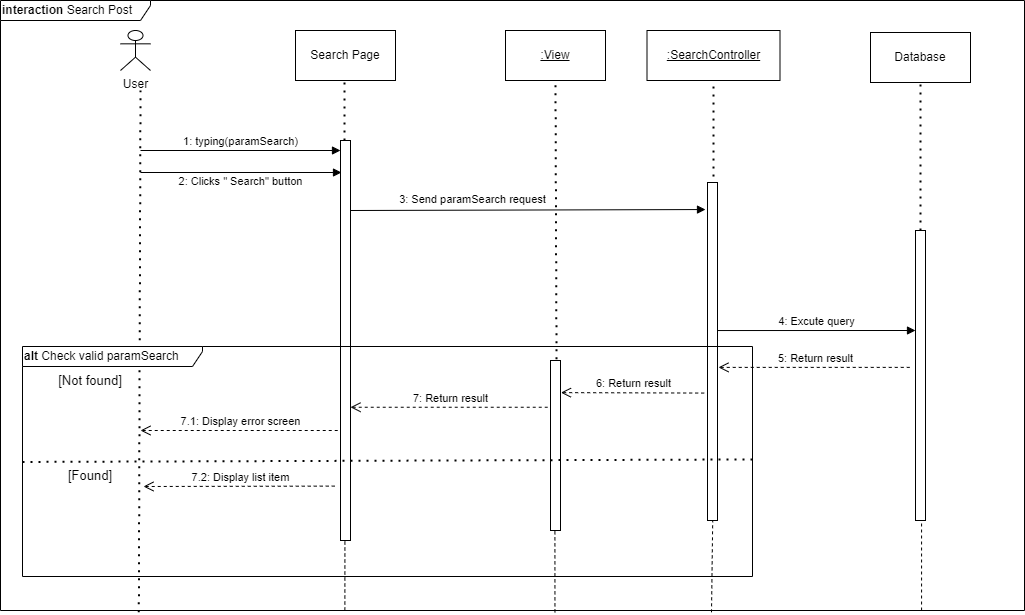

The diagram above was exported from draw.io. Its source (the exported page's mxGraphModel, read from the mxfile embedded in the PNG):
<mxGraphModel dx="1335" dy="663" grid="1" gridSize="10" guides="1" tooltips="1" connect="1" arrows="1" fold="1" page="1" pageScale="1" pageWidth="3300" pageHeight="4681" math="0" shadow="0">
  <root>
    <mxCell id="0" />
    <mxCell id="1" parent="0" />
    <mxCell id="zacFKnl2DJPIIPaiRVA_-3" value="User" style="shape=umlActor;verticalLabelPosition=bottom;verticalAlign=top;html=1;" parent="1" vertex="1">
      <mxGeometry x="550" y="230" width="30" height="40" as="geometry" />
    </mxCell>
    <mxCell id="zacFKnl2DJPIIPaiRVA_-4" value="" style="endArrow=none;dashed=1;html=1;dashPattern=1 3;strokeWidth=2;rounded=0;exitX=0.133;exitY=1.003;exitDx=0;exitDy=0;exitPerimeter=0;" parent="1" edge="1">
      <mxGeometry width="50" height="50" relative="1" as="geometry">
        <mxPoint x="568.3299999999999" y="811.8299999999999" as="sourcePoint" />
        <mxPoint x="570" y="290" as="targetPoint" />
      </mxGeometry>
    </mxCell>
    <mxCell id="zacFKnl2DJPIIPaiRVA_-5" value="1: typing(paramSearch)" style="html=1;verticalAlign=bottom;endArrow=block;rounded=0;" parent="1" edge="1">
      <mxGeometry width="80" relative="1" as="geometry">
        <mxPoint x="570" y="350" as="sourcePoint" />
        <mxPoint x="770" y="350" as="targetPoint" />
        <mxPoint as="offset" />
      </mxGeometry>
    </mxCell>
    <mxCell id="zacFKnl2DJPIIPaiRVA_-6" value="Search Page" style="rounded=0;whiteSpace=wrap;html=1;" parent="1" vertex="1">
      <mxGeometry x="725" y="230" width="100" height="50" as="geometry" />
    </mxCell>
    <mxCell id="zacFKnl2DJPIIPaiRVA_-7" value="&lt;u&gt;:View&lt;/u&gt;" style="rounded=0;whiteSpace=wrap;html=1;" parent="1" vertex="1">
      <mxGeometry x="935" y="230" width="100" height="50" as="geometry" />
    </mxCell>
    <mxCell id="zacFKnl2DJPIIPaiRVA_-8" value="" style="endArrow=none;dashed=1;html=1;dashPattern=1 3;strokeWidth=2;rounded=0;" parent="1" source="zacFKnl2DJPIIPaiRVA_-24" edge="1">
      <mxGeometry width="50" height="50" relative="1" as="geometry">
        <mxPoint x="770" y="340" as="sourcePoint" />
        <mxPoint x="774" y="280" as="targetPoint" />
      </mxGeometry>
    </mxCell>
    <mxCell id="zacFKnl2DJPIIPaiRVA_-9" value="3: Send paramSearch request" style="html=1;verticalAlign=bottom;startArrow=none;endArrow=block;startSize=8;rounded=0;startFill=0;exitX=1;exitY=0.175;exitDx=0;exitDy=0;exitPerimeter=0;entryX=-0.2;entryY=0.08;entryDx=0;entryDy=0;entryPerimeter=0;" parent="1" source="zacFKnl2DJPIIPaiRVA_-24" target="zacFKnl2DJPIIPaiRVA_-22" edge="1">
      <mxGeometry x="-0.3134" y="2" relative="1" as="geometry">
        <mxPoint x="920" y="460" as="sourcePoint" />
        <Array as="points" />
        <mxPoint x="1120" y="430" as="targetPoint" />
        <mxPoint as="offset" />
      </mxGeometry>
    </mxCell>
    <mxCell id="zacFKnl2DJPIIPaiRVA_-10" value="" style="endArrow=none;dashed=1;html=1;dashPattern=1 3;strokeWidth=2;rounded=0;entryX=0.5;entryY=1;entryDx=0;entryDy=0;exitX=0.6;exitY=-0.007;exitDx=0;exitDy=0;exitPerimeter=0;" parent="1" target="zacFKnl2DJPIIPaiRVA_-7" edge="1" source="zacFKnl2DJPIIPaiRVA_-23">
      <mxGeometry width="50" height="50" relative="1" as="geometry">
        <mxPoint x="985" y="450" as="sourcePoint" />
        <mxPoint x="1050" y="380" as="targetPoint" />
      </mxGeometry>
    </mxCell>
    <mxCell id="zacFKnl2DJPIIPaiRVA_-11" value="&lt;u&gt;:SearchController&lt;/u&gt;" style="rounded=0;whiteSpace=wrap;html=1;" parent="1" vertex="1">
      <mxGeometry x="1076.5" y="230" width="133" height="50" as="geometry" />
    </mxCell>
    <mxCell id="zacFKnl2DJPIIPaiRVA_-12" value="Database" style="rounded=0;whiteSpace=wrap;html=1;" parent="1" vertex="1">
      <mxGeometry x="1300" y="232" width="100" height="50" as="geometry" />
    </mxCell>
    <mxCell id="zacFKnl2DJPIIPaiRVA_-13" value="" style="endArrow=none;dashed=1;html=1;dashPattern=1 3;strokeWidth=2;rounded=0;entryX=0.5;entryY=1;entryDx=0;entryDy=0;" parent="1" target="zacFKnl2DJPIIPaiRVA_-12" edge="1">
      <mxGeometry width="50" height="50" relative="1" as="geometry">
        <mxPoint x="1349.9999999999995" y="470" as="sourcePoint" />
        <mxPoint x="1415" y="412" as="targetPoint" />
      </mxGeometry>
    </mxCell>
    <mxCell id="zacFKnl2DJPIIPaiRVA_-14" value="4: Excute query" style="html=1;verticalAlign=bottom;startArrow=none;endArrow=block;startSize=8;rounded=0;startFill=0;exitX=0.9;exitY=0.438;exitDx=0;exitDy=0;exitPerimeter=0;" parent="1" source="zacFKnl2DJPIIPaiRVA_-22" edge="1">
      <mxGeometry relative="1" as="geometry">
        <mxPoint x="1145" y="530" as="sourcePoint" />
        <mxPoint x="1344.9999999999995" y="530" as="targetPoint" />
      </mxGeometry>
    </mxCell>
    <mxCell id="zacFKnl2DJPIIPaiRVA_-15" value="" style="endArrow=none;dashed=1;html=1;dashPattern=1 3;strokeWidth=2;rounded=0;entryX=0.5;entryY=1;entryDx=0;entryDy=0;exitX=0.6;exitY=0.006;exitDx=0;exitDy=0;exitPerimeter=0;" parent="1" source="zacFKnl2DJPIIPaiRVA_-22" target="zacFKnl2DJPIIPaiRVA_-11" edge="1">
      <mxGeometry width="50" height="50" relative="1" as="geometry">
        <mxPoint x="995" y="460" as="sourcePoint" />
        <mxPoint x="995" y="290" as="targetPoint" />
      </mxGeometry>
    </mxCell>
    <mxCell id="zacFKnl2DJPIIPaiRVA_-16" value="5: Return result" style="html=1;verticalAlign=bottom;startArrow=open;endArrow=none;startSize=8;rounded=0;startFill=0;dashed=1;endFill=0;exitX=1.1;exitY=0.547;exitDx=0;exitDy=0;exitPerimeter=0;entryX=-0.3;entryY=0.472;entryDx=0;entryDy=0;entryPerimeter=0;" parent="1" source="zacFKnl2DJPIIPaiRVA_-22" target="zacFKnl2DJPIIPaiRVA_-21" edge="1">
      <mxGeometry relative="1" as="geometry">
        <mxPoint x="1140" y="584" as="sourcePoint" />
        <mxPoint x="1339.9999999999995" y="567" as="targetPoint" />
        <Array as="points" />
      </mxGeometry>
    </mxCell>
    <mxCell id="zacFKnl2DJPIIPaiRVA_-17" value="6: Return result" style="html=1;verticalAlign=bottom;startArrow=open;endArrow=none;startSize=8;rounded=0;startFill=0;entryX=-0.157;entryY=0.623;entryDx=0;entryDy=0;entryPerimeter=0;dashed=1;endFill=0;exitX=1.044;exitY=0.189;exitDx=0;exitDy=0;exitPerimeter=0;" parent="1" target="zacFKnl2DJPIIPaiRVA_-22" edge="1" source="zacFKnl2DJPIIPaiRVA_-23">
      <mxGeometry relative="1" as="geometry">
        <mxPoint x="989" y="612" as="sourcePoint" />
        <mxPoint x="1133" y="611.164" as="targetPoint" />
      </mxGeometry>
    </mxCell>
    <mxCell id="zacFKnl2DJPIIPaiRVA_-18" value="7: Return result" style="html=1;verticalAlign=bottom;startArrow=open;endArrow=none;startSize=8;rounded=0;startFill=0;entryX=-0.05;entryY=0.275;entryDx=0;entryDy=0;entryPerimeter=0;dashed=1;endFill=0;" parent="1" source="zacFKnl2DJPIIPaiRVA_-24" target="zacFKnl2DJPIIPaiRVA_-23" edge="1">
      <mxGeometry relative="1" as="geometry">
        <mxPoint x="780" y="626" as="sourcePoint" />
        <mxPoint x="915" y="640" as="targetPoint" />
      </mxGeometry>
    </mxCell>
    <mxCell id="zacFKnl2DJPIIPaiRVA_-21" value="" style="html=1;points=[];perimeter=orthogonalPerimeter;" parent="1" vertex="1">
      <mxGeometry x="1345" y="430" width="10" height="290" as="geometry" />
    </mxCell>
    <mxCell id="zacFKnl2DJPIIPaiRVA_-22" value="" style="html=1;points=[];perimeter=orthogonalPerimeter;" parent="1" vertex="1">
      <mxGeometry x="1137" y="382" width="10" height="338" as="geometry" />
    </mxCell>
    <mxCell id="zacFKnl2DJPIIPaiRVA_-23" value="" style="html=1;points=[];perimeter=orthogonalPerimeter;" parent="1" vertex="1">
      <mxGeometry x="980" y="560" width="10" height="170" as="geometry" />
    </mxCell>
    <mxCell id="zacFKnl2DJPIIPaiRVA_-24" value="" style="html=1;points=[];perimeter=orthogonalPerimeter;" parent="1" vertex="1">
      <mxGeometry x="770" y="340" width="10" height="400" as="geometry" />
    </mxCell>
    <mxCell id="zacFKnl2DJPIIPaiRVA_-25" value="&lt;font style=&quot;font-size: 13px;&quot;&gt;[Not found]&lt;/font&gt;" style="text;html=1;strokeColor=none;fillColor=none;align=center;verticalAlign=middle;whiteSpace=wrap;rounded=0;" parent="1" vertex="1">
      <mxGeometry x="480" y="565" width="80" height="30" as="geometry" />
    </mxCell>
    <mxCell id="zacFKnl2DJPIIPaiRVA_-28" value="7.2: Display list item" style="html=1;verticalAlign=bottom;startArrow=open;endArrow=none;startSize=8;rounded=0;startFill=0;entryX=-0.413;entryY=0.864;entryDx=0;entryDy=0;entryPerimeter=0;dashed=1;endFill=0;" parent="1" edge="1" target="zacFKnl2DJPIIPaiRVA_-24">
      <mxGeometry relative="1" as="geometry">
        <mxPoint x="573" y="686" as="sourcePoint" />
        <mxPoint x="770" y="671.1199999999999" as="targetPoint" />
      </mxGeometry>
    </mxCell>
    <mxCell id="zacFKnl2DJPIIPaiRVA_-29" value="" style="endArrow=none;dashed=1;html=1;rounded=0;fontSize=13;endSize=6;strokeWidth=1;jumpSize=10;exitX=0.337;exitY=1;exitDx=0;exitDy=0;exitPerimeter=0;" parent="1" edge="1">
      <mxGeometry width="50" height="50" relative="1" as="geometry">
        <mxPoint x="774.3700000000001" y="810" as="sourcePoint" />
        <mxPoint x="774.4099999999999" y="740" as="targetPoint" />
      </mxGeometry>
    </mxCell>
    <mxCell id="zacFKnl2DJPIIPaiRVA_-30" value="" style="endArrow=none;dashed=1;html=1;rounded=0;fontSize=13;endSize=6;strokeWidth=1;jumpSize=10;exitX=0.545;exitY=1.003;exitDx=0;exitDy=0;exitPerimeter=0;" parent="1" edge="1">
      <mxGeometry width="50" height="50" relative="1" as="geometry">
        <mxPoint x="984.45" y="811.8299999999999" as="sourcePoint" />
        <mxPoint x="984.4099999999999" y="730" as="targetPoint" />
      </mxGeometry>
    </mxCell>
    <mxCell id="zacFKnl2DJPIIPaiRVA_-31" value="" style="endArrow=none;dashed=1;html=1;rounded=0;fontSize=13;endSize=6;strokeWidth=1;jumpSize=10;exitX=0.7;exitY=1.003;exitDx=0;exitDy=0;exitPerimeter=0;" parent="1" edge="1">
      <mxGeometry width="50" height="50" relative="1" as="geometry">
        <mxPoint x="1140.9999999999998" y="811.8299999999999" as="sourcePoint" />
        <mxPoint x="1142.21" y="720" as="targetPoint" />
      </mxGeometry>
    </mxCell>
    <mxCell id="zacFKnl2DJPIIPaiRVA_-32" value="" style="endArrow=none;dashed=1;html=1;rounded=0;fontSize=13;endSize=6;strokeWidth=1;jumpSize=10;exitX=0.908;exitY=1;exitDx=0;exitDy=0;exitPerimeter=0;" parent="1" edge="1" target="zacFKnl2DJPIIPaiRVA_-21">
      <mxGeometry width="50" height="50" relative="1" as="geometry">
        <mxPoint x="1351.0800000000004" y="810" as="sourcePoint" />
        <mxPoint x="1350" y="720" as="targetPoint" />
      </mxGeometry>
    </mxCell>
    <mxCell id="qC8hPWIxpqdotnLId8B1-1" value="2: Clicks &quot; Search&quot; button" style="html=1;verticalAlign=bottom;endArrow=block;rounded=0;entryX=0.1;entryY=0.08;entryDx=0;entryDy=0;entryPerimeter=0;" edge="1" parent="1" target="zacFKnl2DJPIIPaiRVA_-24">
      <mxGeometry x="-0.005" y="-18" width="80" relative="1" as="geometry">
        <mxPoint x="570" y="372" as="sourcePoint" />
        <mxPoint x="780" y="360" as="targetPoint" />
        <mxPoint as="offset" />
      </mxGeometry>
    </mxCell>
    <mxCell id="CTub0cN78m3WxjaKZqph-4" value="7.1: Display error screen" style="html=1;verticalAlign=bottom;startArrow=open;endArrow=none;startSize=8;rounded=0;startFill=0;dashed=1;endFill=0;" edge="1" parent="1" target="zacFKnl2DJPIIPaiRVA_-24">
      <mxGeometry relative="1" as="geometry">
        <mxPoint x="570" y="630" as="sourcePoint" />
        <mxPoint x="780" y="681.1199999999999" as="targetPoint" />
      </mxGeometry>
    </mxCell>
    <mxCell id="CTub0cN78m3WxjaKZqph-5" value="&lt;font style=&quot;font-size: 13px;&quot;&gt;[Found]&lt;/font&gt;" style="text;html=1;strokeColor=none;fillColor=none;align=center;verticalAlign=middle;whiteSpace=wrap;rounded=0;" vertex="1" parent="1">
      <mxGeometry x="480" y="660" width="80" height="30" as="geometry" />
    </mxCell>
    <mxCell id="CTub0cN78m3WxjaKZqph-6" value="&lt;b&gt;alt &lt;/b&gt;Check valid paramSearch" style="shape=umlFrame;whiteSpace=wrap;html=1;width=180;height=20;align=left;" vertex="1" parent="1">
      <mxGeometry x="452" y="546" width="730" height="230" as="geometry" />
    </mxCell>
    <mxCell id="CTub0cN78m3WxjaKZqph-7" value="" style="endArrow=none;dashed=1;html=1;dashPattern=1 3;strokeWidth=2;rounded=0;exitX=0;exitY=0.502;exitDx=0;exitDy=0;exitPerimeter=0;entryX=1.001;entryY=0.491;entryDx=0;entryDy=0;entryPerimeter=0;" edge="1" parent="1" source="CTub0cN78m3WxjaKZqph-6" target="CTub0cN78m3WxjaKZqph-6">
      <mxGeometry width="50" height="50" relative="1" as="geometry">
        <mxPoint x="920" y="660" as="sourcePoint" />
        <mxPoint x="1420" y="660" as="targetPoint" />
      </mxGeometry>
    </mxCell>
    <mxCell id="TV20VAtOe8Xt1yV9SWaa-1" value="&lt;b&gt;interaction &lt;/b&gt;Search Post" style="shape=umlFrame;whiteSpace=wrap;html=1;width=150;height=20;align=left;" vertex="1" parent="1">
      <mxGeometry x="430" y="200" width="1024" height="610" as="geometry" />
    </mxCell>
  </root>
</mxGraphModel>